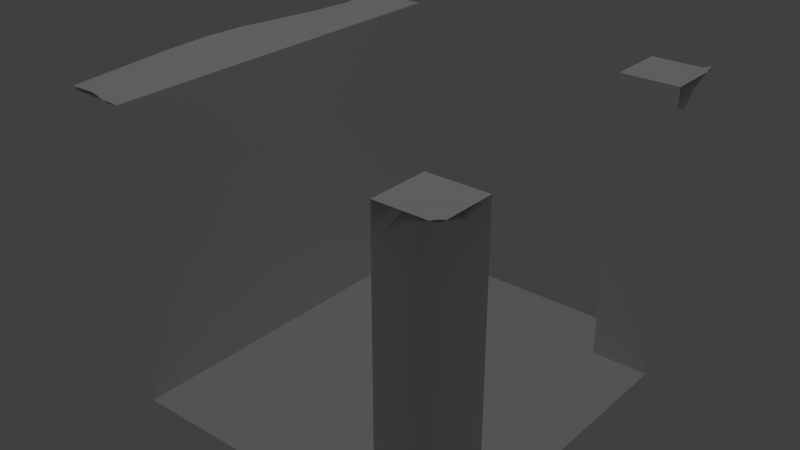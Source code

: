 # Source: part14.blend  (saved by Blender 2.62.0; exported with 4.5.12 LTS)
import bpy
from mathutils import Matrix  # noqa: F401  (used for matrix-valued properties, if any)

bpy.ops.wm.read_factory_settings(use_empty=True)
scene = bpy.context.scene
scene.name = 'Scene'

# ---- collections
col_collection_1 = bpy.data.collections.new('Collection 1'); scene.collection.children.link(col_collection_1)
col_collection_6 = bpy.data.collections.new('Collection 6'); scene.collection.children.link(col_collection_6)

# ---- materials (node trees are filled in below, after node groups)
mat_material_010 = bpy.data.materials.new('Material.010')
mat_material_010.alpha_threshold = 0.0
mat_material_010.use_transparent_shadow = False
mat_material_010.specular_color = (0.5, 0.5, 0.5)
mat_material_010.roughness = 0.5
mat_material_010.line_color = (0.0, 0.0, 0.0, 1.0)
mat_material_013 = bpy.data.materials.new('Material.013')
mat_material_013.alpha_threshold = 0.0
mat_material_013.use_transparent_shadow = False
mat_material_013.specular_color = (0.25, 0.25, 0.25)
mat_material_013.roughness = 0.5
mat_material_013.line_color = (0.0, 0.0, 0.0, 1.0)
mat_material_011 = bpy.data.materials.new('Material.011')
mat_material_011.alpha_threshold = 0.0
mat_material_011.use_transparent_shadow = False
mat_material_011.specular_color = (0.25, 0.25, 0.25)
mat_material_011.roughness = 0.5
mat_material_011.line_color = (0.0, 0.0, 0.0, 1.0)
mat_material_012 = bpy.data.materials.new('Material.012')
mat_material_012.alpha_threshold = 0.0
mat_material_012.use_transparent_shadow = False
mat_material_012.specular_color = (0.25, 0.25, 0.25)
mat_material_012.roughness = 0.5
mat_material_012.line_color = (0.0, 0.0, 0.0, 1.0)
mat_material = bpy.data.materials.new('Material')
mat_material.alpha_threshold = 0.0
mat_material.use_transparent_shadow = False
mat_material.roughness = 0.5
mat_material.line_color = (0.0, 0.0, 0.0, 1.0)
mat_material_001 = bpy.data.materials.new('Material.001')
mat_material_001.alpha_threshold = 0.0
mat_material_001.use_transparent_shadow = False
mat_material_001.specular_color = (0.5, 0.5, 0.5)
mat_material_001.roughness = 0.5
mat_material_001.line_color = (0.0, 0.0, 0.0, 1.0)
mat_material_002 = bpy.data.materials.new('Material.002')
mat_material_002.alpha_threshold = 0.0
mat_material_002.use_transparent_shadow = False
mat_material_002.specular_color = (0.5, 0.5, 0.5)
mat_material_002.roughness = 0.5
mat_material_002.line_color = (0.0, 0.0, 0.0, 1.0)
mat_material_003 = bpy.data.materials.new('Material.003')
mat_material_003.alpha_threshold = 0.0
mat_material_003.use_transparent_shadow = False
mat_material_003.specular_color = (0.5, 0.5, 0.5)
mat_material_003.roughness = 0.5
mat_material_003.line_color = (0.0, 0.0, 0.0, 1.0)
mat_material_004 = bpy.data.materials.new('Material.004')
mat_material_004.alpha_threshold = 0.0
mat_material_004.use_transparent_shadow = False
mat_material_004.specular_color = (0.5, 0.5, 0.5)
mat_material_004.roughness = 0.5
mat_material_004.line_color = (0.0, 0.0, 0.0, 1.0)
mat_material_005 = bpy.data.materials.new('Material.005')
mat_material_005.alpha_threshold = 0.0
mat_material_005.use_transparent_shadow = False
mat_material_005.specular_color = (0.5, 0.5, 0.5)
mat_material_005.roughness = 0.5
mat_material_005.line_color = (0.0, 0.0, 0.0, 1.0)
mat_material_006 = bpy.data.materials.new('Material.006')
mat_material_006.alpha_threshold = 0.0
mat_material_006.use_transparent_shadow = False
mat_material_006.specular_color = (0.5, 0.5, 0.5)
mat_material_006.roughness = 0.5
mat_material_006.line_color = (0.0, 0.0, 0.0, 1.0)
mat_material_008 = bpy.data.materials.new('Material.008')
mat_material_008.alpha_threshold = 0.0
mat_material_008.use_transparent_shadow = False
mat_material_008.specular_color = (0.125, 0.125, 0.125)
mat_material_008.roughness = 0.5
mat_material_008.line_color = (0.0, 0.0, 0.0, 1.0)
mat_material_007 = bpy.data.materials.new('Material.007')
mat_material_007.alpha_threshold = 0.0
mat_material_007.use_transparent_shadow = False
mat_material_007.specular_color = (0.25, 0.25, 0.25)
mat_material_007.roughness = 0.5
mat_material_007.line_color = (0.0, 0.0, 0.0, 1.0)
mat_material_009 = bpy.data.materials.new('Material.009')
mat_material_009.alpha_threshold = 0.0
mat_material_009.use_transparent_shadow = False
mat_material_009.specular_color = (0.25, 0.25, 0.25)
mat_material_009.roughness = 0.5
mat_material_009.line_color = (0.0, 0.0, 0.0, 1.0)

# ---- material node trees

# ---- world
world_world = bpy.data.worlds.new('World'); scene.world = world_world
world_world.color = (0.05088, 0.05088, 0.05088)
world_world.use_sun_shadow = False
world_world.sun_shadow_jitter_overblur = 0.0
world_world.cycles.sampling_method = 'MANUAL'
world_world.cycles.sample_map_resolution = 256

# ---- cameras
cam_camera_001 = bpy.data.cameras.new('Camera.001')
cam_camera_001.clip_end = 100.0
cam_camera_001.lens = 35.0
cam_camera_001.sensor_width = 32.0
cam_camera_001.sensor_height = 18.0
cam_camera_001.dof.focus_distance = 0.0
cam_camera_001.dof.aperture_fstop = 128.0

# ---- lights
light_lamp_001 = bpy.data.lights.new('Lamp.001', 'POINT')
light_lamp_001.transmission_factor = 0.0
light_lamp_001.cutoff_distance = 30.0
light_lamp_001.energy = 100.0
light_lamp_001.shadow_buffer_clip_start = 1.001
light_lamp_001.shadow_soft_size = 1.0
light_lamp_001.shadow_maximum_resolution = 0.006
light_lamp_001.use_absolute_resolution = True
light_lamp_001.cycles.use_multiple_importance_sampling = False

# ---- meshes
me_cube_000 = bpy.data.meshes.new('Cube.000')
me_cube_000.from_pydata([(0.85, 1.0, 1.457), (0.75, 1.0, 1.478), (0.7, 0.7, -2.98e-08), (0.7, 1.0, -2.98e-08), (1.0, 0.7, -2.98e-08), (1.0, 1.0, 1.5), (1.0, 0.7, 1.5), (0.7, 1.0, 1.5), (0.7, 0.7, 1.5), (0.7319, 0.7448, 1.494), (1.0, 1.0, 1.517), (0.8273, 0.832, 1.486), (1.0, 0.85, 1.457), (1.0, 0.75, 1.376), (-0.7, 1.0, 1.5), (-0.7, 1.0, 0.0), (-1.0, 1.0, 1.5), (-1.0, 0.85, 1.457), (-1.0, -1.0, 1.517), (-1.0, 0.75, 1.478), (-1.0, 0.7, 1.5), (-1.0, -0.7, 0.0), (-1.0, 0.7, 0.0), (1.0, -1.0, 1.517), (0.0, -1.0, 1.546), (-0.5, -1.0, 1.512), (0.5, -1.0, 1.545), (-0.25, -1.0, 1.529), (0.25, -1.0, 1.552), (1.0, -0.8625, 1.518), (0.75, -1.0, 1.53), (-0.75, -1.0, 1.502), (-1.0, -0.85, 1.461), (-0.7, 0.7, -2.98e-08), (-1.0, -0.7, 1.5), (1.0, -0.7, 2.086e-08), (1.0, -0.7, 1.5), (1.0, -1.0, 1.5), (-1.0, -1.0, 1.5), (-0.7415, -0.8721, 1.5), (0.7368, -0.8601, 1.509), (0.25, -0.8585, 1.529), (-0.25, -0.8585, 1.552), (0.5, -0.8585, 1.512), (-0.5, -0.8585, 1.545), (-7.505e-08, -0.8585, 1.546), (-6.461e-08, -0.739, 1.471), (-0.5, -0.739, 1.465), (0.5, -0.739, 1.464), (-0.25, -0.739, 1.502), (0.25, -0.739, 1.459), (0.75, -0.739, 1.494), (-0.7159, -0.75, 1.491), (-1.0, -0.75, 1.385), (-0.7, 0.7, 1.5), (-0.7448, 0.7319, 1.494), (-1.0, 1.0, 1.517), (-0.832, 0.8273, 1.486), (-0.85, 1.0, 1.457), (-0.75, 1.0, 1.376), (1.0, -0.7488, 1.489)], [], [(4, 6, 8, 2), (2, 8, 7, 3), (5, 7, 8, 6), (0, 1, 9, 11), (10, 0, 11), (9, 13, 12, 11), (10, 11, 12), (39, 32, 18, 31), (33, 21, 35, 2), (31, 25, 44, 39), (26, 30, 40, 43), (28, 26, 43, 41), (25, 27, 42, 44), (24, 28, 41, 45), (27, 24, 45, 42), (42, 45, 46, 49), (45, 41, 50, 46), (44, 42, 49, 47), (41, 43, 48, 50), (43, 40, 51, 48), (39, 44, 47, 52), (21, 34, 36, 35), (34, 38, 37, 36), (23, 29, 40, 30), (32, 39, 52, 53), (15, 14, 54, 33), (33, 54, 20, 22), (16, 20, 54, 14), (33, 22, 21), (17, 19, 55, 57), (56, 17, 57), (55, 59, 58, 57), (56, 57, 58), (29, 60, 51, 40), (2, 3, 15, 33), (2, 35, 4)])
me_cube_000.polygons.foreach_set('use_smooth', [0, 0, 0, 1, 1, 1, 1, 1, 0, 1, 1, 1, 1, 1, 1, 1, 1, 1, 1, 1, 1, 0, 0, 1, 1, 0, 0, 0, 0, 1, 1, 1, 1, 1, 0, 0])
me_cube_000.polygons.foreach_set('material_index', [4, 4, 4, 11, 4, 4, 4, 4, 4, 7, 7, 7, 7, 7, 7, 7, 7, 7, 7, 7, 7, 4, 4, 8, 8, 4, 4, 4, 4, 11, 4, 4, 4, 0, 4, 4])
_uv = me_cube_000.uv_layers.new(name='UVTex')
_uv.uv.foreach_set('vector', [0.994, 0.09131, 0.994, 0.8061, 0.9464, 0.8061, 0.9464, 0.09131, 0.6906, 0.0876, 0.6906, 0.806, 0.7385, 0.806, 0.7385, 0.0876, 0.3296, 0.9858, 0.2807, 0.9858, 0.2807, 0.8392, 0.3296, 0.8392, 0.6366, 0.981, 0.6205, 0.981, 0.6175, 0.8572, 0.633, 0.8995, 0.6609, 0.981, 0.6366, 0.981, 0.633, 0.8995, 0.6175, 0.8572, 0.6609, 0.8597, 0.6609, 0.9082, 0.633, 0.8995, 0.6609, 0.981, 0.633, 0.8995, 0.6609, 0.9082, 0.3793, 0.07294, 0.3375, 0.08365, 0.3375, 0.01089, 0.3779, 0.01089, 0.05261, 0.8392, 0.003728, 0.1548, 0.3296, 0.1548, 0.2807, 0.8392, 0.3779, 0.01089, 0.4184, 0.01089, 0.4184, 0.07954, 0.3793, 0.07294, 0.5801, 0.01089, 0.6205, 0.01089, 0.6183, 0.07876, 0.5801, 0.07954, 0.5396, 0.01089, 0.5801, 0.01089, 0.5801, 0.07954, 0.5396, 0.07954, 0.4184, 0.01089, 0.4588, 0.01089, 0.4588, 0.07954, 0.4184, 0.07954, 0.4992, 0.01089, 0.5396, 0.01089, 0.5396, 0.07954, 0.4992, 0.07954, 0.4588, 0.01089, 0.4992, 0.01089, 0.4992, 0.07954, 0.4588, 0.07954, 0.4588, 0.07954, 0.4992, 0.07954, 0.4992, 0.1375, 0.4588, 0.1375, 0.4992, 0.07954, 0.5396, 0.07954, 0.5396, 0.1375, 0.4992, 0.1375, 0.4184, 0.07954, 0.4588, 0.07954, 0.4588, 0.1375, 0.4184, 0.1375, 0.5396, 0.07954, 0.5801, 0.07954, 0.5801, 0.1375, 0.5396, 0.1375, 0.5801, 0.07954, 0.6183, 0.07876, 0.6205, 0.1375, 0.5801, 0.1375, 0.3793, 0.07294, 0.4184, 0.07954, 0.4184, 0.1375, 0.3835, 0.1322, 0.6763, 0.09131, 0.6763, 0.8061, 0.994, 0.8061, 0.994, 0.09131, 0.003728, 0.1548, 0.003728, 0.00821, 0.3296, 0.00821, 0.3296, 0.1548, 0.6609, 0.01089, 0.6609, 0.07756, 0.6183, 0.07876, 0.6205, 0.01089, 0.3375, 0.08365, 0.3793, 0.07294, 0.3835, 0.1322, 0.3375, 0.1322, 0.7385, 0.0876, 0.7385, 0.806, 0.6906, 0.806, 0.6906, 0.0876, 0.724, 0.09131, 0.724, 0.8061, 0.6763, 0.8061, 0.6763, 0.09131, 0.003728, 0.9858, 0.003728, 0.8392, 0.05261, 0.8392, 0.05261, 0.9858, 0.05261, 0.8392, 0.003728, 0.8392, 0.003728, 0.1548, 0.3375, 0.9082, 0.3375, 0.8597, 0.3788, 0.851, 0.3647, 0.8973, 0.3375, 0.981, 0.3375, 0.9082, 0.3647, 0.8973, 0.3788, 0.851, 0.3779, 0.981, 0.3618, 0.981, 0.3647, 0.8973, 0.3375, 0.981, 0.3647, 0.8973, 0.3618, 0.981, 0.6609, 0.07756, 0.6609, 0.1328, 0.6205, 0.1375, 0.6183, 0.07876, 0.2807, 0.8392, 0.2807, 0.9858, 0.05261, 0.9858, 0.05261, 0.8392, 0.2807, 0.8392, 0.3296, 0.1548, 0.3296, 0.8392])
me_cube_000.materials.append(mat_material_010)
me_cube_000.materials.append(mat_material_013)
me_cube_000.materials.append(mat_material_011)
me_cube_000.materials.append(mat_material_012)
me_cube_000.materials.append(mat_material)
me_cube_000.materials.append(mat_material_001)
me_cube_000.materials.append(mat_material_002)
me_cube_000.materials.append(mat_material_003)
me_cube_000.materials.append(mat_material_004)
me_cube_000.materials.append(mat_material_005)
me_cube_000.materials.append(mat_material_006)
me_cube_000.materials.append(mat_material_008)
me_cube_000.materials.append(mat_material_007)
me_cube_000.materials.append(mat_material_009)
me_cube_000.use_remesh_preserve_volume = False
me_cube_000.use_remesh_preserve_attributes = False
me_cube_000.use_mirror_vertex_groups = False
me_cube_000.update()

# ---- objects
ob_cube_000_001 = bpy.data.objects.new('Cube_000.001', me_cube_000)
ob_camera_001 = bpy.data.objects.new('Camera.001', cam_camera_001)
ob_lamp_001 = bpy.data.objects.new('Lamp.001', light_lamp_001)

# ---- transforms, parenting, visibility, modifiers, constraints
ob_cube_000_001.location = (0.0, 0.0, 0.0)
ob_cube_000_001.rotation_euler = (0.0, -0.0, -1.571)
ob_cube_000_001.lineart.crease_threshold = 0.0
ob_camera_001.location = (7.481, -6.508, 5.344)
ob_camera_001.rotation_euler = (1.109, 0.01082, 0.8149)
ob_camera_001.scale = (1.0, 1.0, 1.0)
ob_camera_001.lineart.crease_threshold = 0.0
ob_lamp_001.location = (0.05569, 0.0001659, 6.576)
ob_lamp_001.rotation_euler = (0.6503, 0.05522, 1.866)
ob_lamp_001.scale = (1.0, 1.0, 1.0)
ob_lamp_001.lineart.crease_threshold = 0.0

# ---- collection membership
col_collection_1.objects.link(ob_cube_000_001)
col_collection_1.objects.link(ob_camera_001)
col_collection_1.objects.link(ob_lamp_001)
col_collection_6.objects.link(ob_cube_000_001)
col_collection_6.objects.link(ob_camera_001)
col_collection_6.objects.link(ob_lamp_001)

# ---- scene / render settings (as saved in the file)
scene.frame_start = 1; scene.frame_end = 250; scene.frame_set(1)
scene.render.engine = 'BLENDER_EEVEE_NEXT'
scene.render.image_settings.color_mode = 'RGB'
scene.render.image_settings.compression = 90
scene.render.resolution_percentage = 50
scene.render.dither_intensity = 0.0
scene.render.bake_margin = 2
scene.render.bake_bias = 0.0
scene.cycles.use_denoising = False
scene.cycles.samples = 10
scene.cycles.sampling_pattern = 'TABULATED_SOBOL'
scene.cycles.light_sampling_threshold = 0.0
scene.cycles.use_adaptive_sampling = False
scene.cycles.use_light_tree = False
scene.cycles.blur_glossy = 0.0
scene.cycles.volume_bounces = 1
scene.cycles.pixel_filter_type = 'GAUSSIAN'
scene.cycles.sample_clamp_indirect = 0.0
scene.view_settings.view_transform = 'Standard'
bpy.context.view_layer.update()

# ---- added for rendering (the .blend has no active camera): camera
cam_auto = bpy.data.cameras.new('AutoCamera')
cam_auto.lens = 50.0
cam_auto.sensor_width = 36.0
cam_auto.clip_end = 1000.0
ob_auto_camera = bpy.data.objects.new('AutoCamera', cam_auto)
scene.collection.objects.link(ob_auto_camera)
ob_auto_camera.location = (2.9851, -3.58212, 3.16418)
ob_auto_camera.rotation_euler = (1.09748, -7.21219e-08, 0.694738)
scene.camera = ob_auto_camera
bpy.context.view_layer.update()
